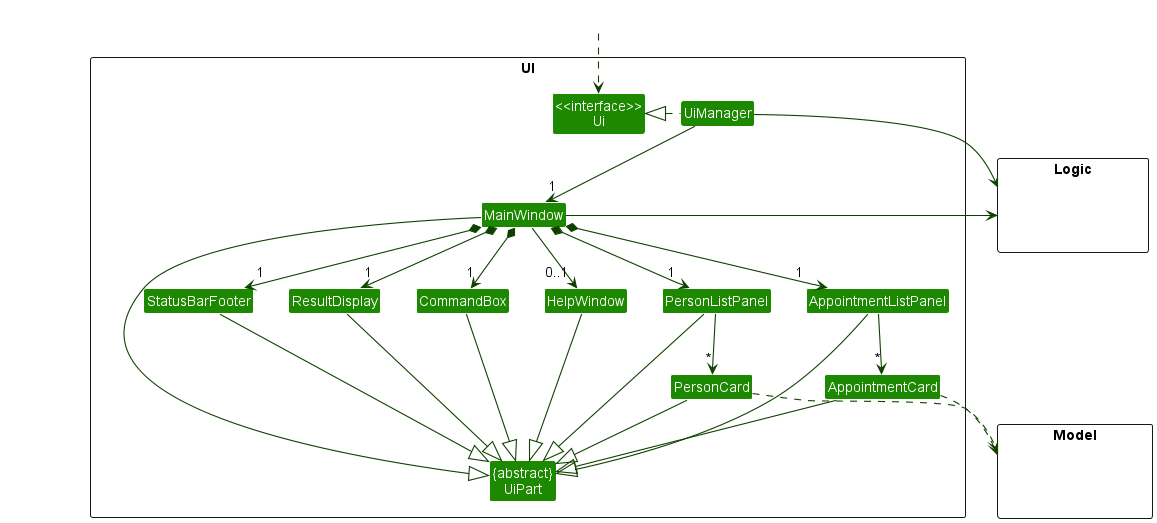

The diagram above was rendered by PlantUML. Its source (embedded in the PNG):
@startuml
!include style.puml
skinparam arrowThickness 1.1
skinparam arrowColor UI_COLOR_T4
skinparam classBackgroundColor UI_COLOR

package UI <<Rectangle>>{
Class "<<interface>>\nUi" as Ui
Class "{abstract}\nUiPart" as UiPart
Class UiManager
Class MainWindow
Class HelpWindow
Class ResultDisplay
Class PersonListPanel
Class PersonCard
Class AppointmentListPanel
Class AppointmentCard
Class StatusBarFooter
Class CommandBox
}

package Model <<Rectangle>> {
Class HiddenModel #FFFFFF
}

package Logic <<Rectangle>> {
Class HiddenLogic #FFFFFF
}

Class HiddenOutside #FFFFFF
HiddenOutside ..> Ui

UiManager .left.|> Ui
UiManager -down-> "1" MainWindow
MainWindow *-down->  "1" CommandBox
MainWindow *-down-> "1" ResultDisplay
MainWindow *-down-> "1" PersonListPanel
MainWindow *-down-> "1" AppointmentListPanel
MainWindow *-down-> "1" StatusBarFooter
MainWindow --> "0..1" HelpWindow

PersonListPanel -down-> "*" PersonCard
AppointmentListPanel -down-> "*" AppointmentCard

MainWindow -left-|> UiPart

ResultDisplay --|> UiPart
CommandBox --|> UiPart
PersonListPanel --|> UiPart
PersonCard --|> UiPart
AppointmentListPanel --|> UiPart
AppointmentCard --|> UiPart
StatusBarFooter --|> UiPart
HelpWindow --|> UiPart

PersonCard ..> Model
AppointmentCard ..> Model
UiManager -right-> Logic
MainWindow -left-> Logic

PersonListPanel -[hidden]left- HelpWindow
HelpWindow -[hidden]left- CommandBox
CommandBox -[hidden]left- ResultDisplay
ResultDisplay -[hidden]left- StatusBarFooter

MainWindow -[hidden]-|> UiPart
@enduml